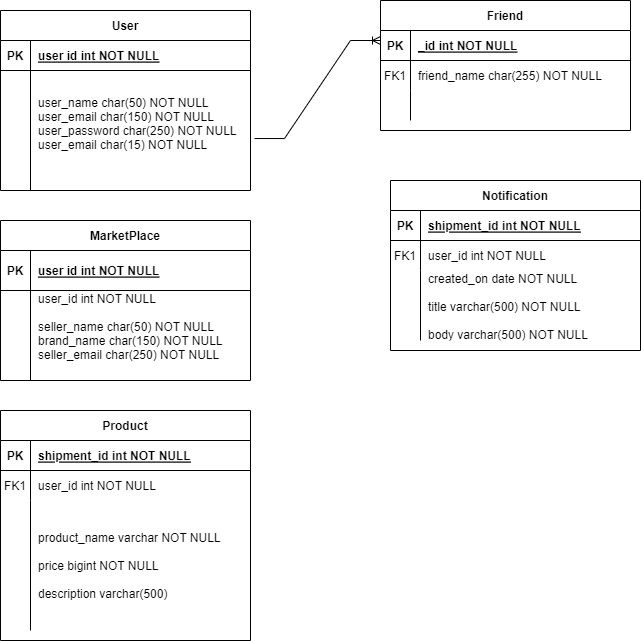

The diagram above was exported from draw.io. Its source (the exported page's mxGraphModel, read from the mxfile embedded in the PNG):
<mxGraphModel dx="348" dy="428" grid="1" gridSize="10" guides="1" tooltips="1" connect="1" arrows="1" fold="1" page="1" pageScale="1" pageWidth="850" pageHeight="1100" math="0" shadow="0" extFonts="Permanent Marker^https://fonts.googleapis.com/css?family=Permanent+Marker">
  <root>
    <mxCell id="0" />
    <mxCell id="1" parent="0" />
    <mxCell id="C-vyLk0tnHw3VtMMgP7b-2" value="Friend" style="shape=table;startSize=30;container=1;collapsible=1;childLayout=tableLayout;fixedRows=1;rowLines=0;fontStyle=1;align=center;resizeLast=1;" parent="1" vertex="1">
      <mxGeometry x="440" y="100" width="250" height="130" as="geometry" />
    </mxCell>
    <mxCell id="C-vyLk0tnHw3VtMMgP7b-3" value="" style="shape=partialRectangle;collapsible=0;dropTarget=0;pointerEvents=0;fillColor=none;points=[[0,0.5],[1,0.5]];portConstraint=eastwest;top=0;left=0;right=0;bottom=1;" parent="C-vyLk0tnHw3VtMMgP7b-2" vertex="1">
      <mxGeometry y="30" width="250" height="30" as="geometry" />
    </mxCell>
    <mxCell id="C-vyLk0tnHw3VtMMgP7b-4" value="PK" style="shape=partialRectangle;overflow=hidden;connectable=0;fillColor=none;top=0;left=0;bottom=0;right=0;fontStyle=1;" parent="C-vyLk0tnHw3VtMMgP7b-3" vertex="1">
      <mxGeometry width="30" height="30" as="geometry">
        <mxRectangle width="30" height="30" as="alternateBounds" />
      </mxGeometry>
    </mxCell>
    <mxCell id="C-vyLk0tnHw3VtMMgP7b-5" value="_id int NOT NULL " style="shape=partialRectangle;overflow=hidden;connectable=0;fillColor=none;top=0;left=0;bottom=0;right=0;align=left;spacingLeft=6;fontStyle=5;" parent="C-vyLk0tnHw3VtMMgP7b-3" vertex="1">
      <mxGeometry x="30" width="220" height="30" as="geometry">
        <mxRectangle width="220" height="30" as="alternateBounds" />
      </mxGeometry>
    </mxCell>
    <mxCell id="C-vyLk0tnHw3VtMMgP7b-6" value="" style="shape=partialRectangle;collapsible=0;dropTarget=0;pointerEvents=0;fillColor=none;points=[[0,0.5],[1,0.5]];portConstraint=eastwest;top=0;left=0;right=0;bottom=0;" parent="C-vyLk0tnHw3VtMMgP7b-2" vertex="1">
      <mxGeometry y="60" width="250" height="30" as="geometry" />
    </mxCell>
    <mxCell id="C-vyLk0tnHw3VtMMgP7b-7" value="FK1" style="shape=partialRectangle;overflow=hidden;connectable=0;fillColor=none;top=0;left=0;bottom=0;right=0;" parent="C-vyLk0tnHw3VtMMgP7b-6" vertex="1">
      <mxGeometry width="30" height="30" as="geometry">
        <mxRectangle width="30" height="30" as="alternateBounds" />
      </mxGeometry>
    </mxCell>
    <mxCell id="C-vyLk0tnHw3VtMMgP7b-8" value="friend_name char(255) NOT NULL" style="shape=partialRectangle;overflow=hidden;connectable=0;fillColor=none;top=0;left=0;bottom=0;right=0;align=left;spacingLeft=6;" parent="C-vyLk0tnHw3VtMMgP7b-6" vertex="1">
      <mxGeometry x="30" width="220" height="30" as="geometry">
        <mxRectangle width="220" height="30" as="alternateBounds" />
      </mxGeometry>
    </mxCell>
    <mxCell id="C-vyLk0tnHw3VtMMgP7b-9" value="" style="shape=partialRectangle;collapsible=0;dropTarget=0;pointerEvents=0;fillColor=none;points=[[0,0.5],[1,0.5]];portConstraint=eastwest;top=0;left=0;right=0;bottom=0;" parent="C-vyLk0tnHw3VtMMgP7b-2" vertex="1">
      <mxGeometry y="90" width="250" height="30" as="geometry" />
    </mxCell>
    <mxCell id="C-vyLk0tnHw3VtMMgP7b-10" value="" style="shape=partialRectangle;overflow=hidden;connectable=0;fillColor=none;top=0;left=0;bottom=0;right=0;" parent="C-vyLk0tnHw3VtMMgP7b-9" vertex="1">
      <mxGeometry width="30" height="30" as="geometry">
        <mxRectangle width="30" height="30" as="alternateBounds" />
      </mxGeometry>
    </mxCell>
    <mxCell id="C-vyLk0tnHw3VtMMgP7b-11" value="" style="shape=partialRectangle;overflow=hidden;connectable=0;fillColor=none;top=0;left=0;bottom=0;right=0;align=left;spacingLeft=6;" parent="C-vyLk0tnHw3VtMMgP7b-9" vertex="1">
      <mxGeometry x="30" width="220" height="30" as="geometry">
        <mxRectangle width="220" height="30" as="alternateBounds" />
      </mxGeometry>
    </mxCell>
    <mxCell id="C-vyLk0tnHw3VtMMgP7b-13" value="Notification" style="shape=table;startSize=30;container=1;collapsible=1;childLayout=tableLayout;fixedRows=1;rowLines=0;fontStyle=1;align=center;resizeLast=1;" parent="1" vertex="1">
      <mxGeometry x="450" y="280" width="250" height="170" as="geometry" />
    </mxCell>
    <mxCell id="C-vyLk0tnHw3VtMMgP7b-14" value="" style="shape=partialRectangle;collapsible=0;dropTarget=0;pointerEvents=0;fillColor=none;points=[[0,0.5],[1,0.5]];portConstraint=eastwest;top=0;left=0;right=0;bottom=1;" parent="C-vyLk0tnHw3VtMMgP7b-13" vertex="1">
      <mxGeometry y="30" width="250" height="30" as="geometry" />
    </mxCell>
    <mxCell id="C-vyLk0tnHw3VtMMgP7b-15" value="PK" style="shape=partialRectangle;overflow=hidden;connectable=0;fillColor=none;top=0;left=0;bottom=0;right=0;fontStyle=1;" parent="C-vyLk0tnHw3VtMMgP7b-14" vertex="1">
      <mxGeometry width="30" height="30" as="geometry">
        <mxRectangle width="30" height="30" as="alternateBounds" />
      </mxGeometry>
    </mxCell>
    <mxCell id="C-vyLk0tnHw3VtMMgP7b-16" value="shipment_id int NOT NULL " style="shape=partialRectangle;overflow=hidden;connectable=0;fillColor=none;top=0;left=0;bottom=0;right=0;align=left;spacingLeft=6;fontStyle=5;" parent="C-vyLk0tnHw3VtMMgP7b-14" vertex="1">
      <mxGeometry x="30" width="220" height="30" as="geometry">
        <mxRectangle width="220" height="30" as="alternateBounds" />
      </mxGeometry>
    </mxCell>
    <mxCell id="C-vyLk0tnHw3VtMMgP7b-17" value="" style="shape=partialRectangle;collapsible=0;dropTarget=0;pointerEvents=0;fillColor=none;points=[[0,0.5],[1,0.5]];portConstraint=eastwest;top=0;left=0;right=0;bottom=0;" parent="C-vyLk0tnHw3VtMMgP7b-13" vertex="1">
      <mxGeometry y="60" width="250" height="30" as="geometry" />
    </mxCell>
    <mxCell id="C-vyLk0tnHw3VtMMgP7b-18" value="FK1" style="shape=partialRectangle;overflow=hidden;connectable=0;fillColor=none;top=0;left=0;bottom=0;right=0;" parent="C-vyLk0tnHw3VtMMgP7b-17" vertex="1">
      <mxGeometry width="30" height="30" as="geometry">
        <mxRectangle width="30" height="30" as="alternateBounds" />
      </mxGeometry>
    </mxCell>
    <mxCell id="C-vyLk0tnHw3VtMMgP7b-19" value="user_id int NOT NULL" style="shape=partialRectangle;overflow=hidden;connectable=0;fillColor=none;top=0;left=0;bottom=0;right=0;align=left;spacingLeft=6;" parent="C-vyLk0tnHw3VtMMgP7b-17" vertex="1">
      <mxGeometry x="30" width="220" height="30" as="geometry">
        <mxRectangle width="220" height="30" as="alternateBounds" />
      </mxGeometry>
    </mxCell>
    <mxCell id="C-vyLk0tnHw3VtMMgP7b-20" value="" style="shape=partialRectangle;collapsible=0;dropTarget=0;pointerEvents=0;fillColor=none;points=[[0,0.5],[1,0.5]];portConstraint=eastwest;top=0;left=0;right=0;bottom=0;" parent="C-vyLk0tnHw3VtMMgP7b-13" vertex="1">
      <mxGeometry y="90" width="250" height="70" as="geometry" />
    </mxCell>
    <mxCell id="C-vyLk0tnHw3VtMMgP7b-21" value="" style="shape=partialRectangle;overflow=hidden;connectable=0;fillColor=none;top=0;left=0;bottom=0;right=0;" parent="C-vyLk0tnHw3VtMMgP7b-20" vertex="1">
      <mxGeometry width="30" height="70" as="geometry">
        <mxRectangle width="30" height="70" as="alternateBounds" />
      </mxGeometry>
    </mxCell>
    <mxCell id="C-vyLk0tnHw3VtMMgP7b-22" value="created_on date NOT NULL&#10;&#10;title varchar(500) NOT NULL&#10;&#10;body varchar(500) NOT NULL" style="shape=partialRectangle;overflow=hidden;connectable=0;fillColor=none;top=0;left=0;bottom=0;right=0;align=left;spacingLeft=6;" parent="C-vyLk0tnHw3VtMMgP7b-20" vertex="1">
      <mxGeometry x="30" width="220" height="70" as="geometry">
        <mxRectangle width="220" height="70" as="alternateBounds" />
      </mxGeometry>
    </mxCell>
    <mxCell id="C-vyLk0tnHw3VtMMgP7b-23" value="User" style="shape=table;startSize=30;container=1;collapsible=1;childLayout=tableLayout;fixedRows=1;rowLines=0;fontStyle=1;align=center;resizeLast=1;" parent="1" vertex="1">
      <mxGeometry x="60" y="110" width="250" height="180" as="geometry" />
    </mxCell>
    <mxCell id="C-vyLk0tnHw3VtMMgP7b-24" value="" style="shape=partialRectangle;collapsible=0;dropTarget=0;pointerEvents=0;fillColor=none;points=[[0,0.5],[1,0.5]];portConstraint=eastwest;top=0;left=0;right=0;bottom=1;" parent="C-vyLk0tnHw3VtMMgP7b-23" vertex="1">
      <mxGeometry y="30" width="250" height="30" as="geometry" />
    </mxCell>
    <mxCell id="C-vyLk0tnHw3VtMMgP7b-25" value="PK" style="shape=partialRectangle;overflow=hidden;connectable=0;fillColor=none;top=0;left=0;bottom=0;right=0;fontStyle=1;" parent="C-vyLk0tnHw3VtMMgP7b-24" vertex="1">
      <mxGeometry width="30" height="30" as="geometry">
        <mxRectangle width="30" height="30" as="alternateBounds" />
      </mxGeometry>
    </mxCell>
    <mxCell id="C-vyLk0tnHw3VtMMgP7b-26" value="user id int NOT NULL " style="shape=partialRectangle;overflow=hidden;connectable=0;fillColor=none;top=0;left=0;bottom=0;right=0;align=left;spacingLeft=6;fontStyle=5;" parent="C-vyLk0tnHw3VtMMgP7b-24" vertex="1">
      <mxGeometry x="30" width="220" height="30" as="geometry">
        <mxRectangle width="220" height="30" as="alternateBounds" />
      </mxGeometry>
    </mxCell>
    <mxCell id="C-vyLk0tnHw3VtMMgP7b-27" value="" style="shape=partialRectangle;collapsible=0;dropTarget=0;pointerEvents=0;fillColor=none;points=[[0,0.5],[1,0.5]];portConstraint=eastwest;top=0;left=0;right=0;bottom=0;" parent="C-vyLk0tnHw3VtMMgP7b-23" vertex="1">
      <mxGeometry y="60" width="250" height="120" as="geometry" />
    </mxCell>
    <mxCell id="C-vyLk0tnHw3VtMMgP7b-28" value="" style="shape=partialRectangle;overflow=hidden;connectable=0;fillColor=none;top=0;left=0;bottom=0;right=0;" parent="C-vyLk0tnHw3VtMMgP7b-27" vertex="1">
      <mxGeometry width="30" height="120" as="geometry">
        <mxRectangle width="30" height="120" as="alternateBounds" />
      </mxGeometry>
    </mxCell>
    <mxCell id="C-vyLk0tnHw3VtMMgP7b-29" value="user_name char(50) NOT NULL&#10;user_email char(150) NOT NULL&#10;user_password char(250) NOT NULL&#10;user_email char(15) NOT NULL&#10;" style="shape=partialRectangle;overflow=hidden;connectable=0;fillColor=none;top=0;left=0;bottom=0;right=0;align=left;spacingLeft=6;" parent="C-vyLk0tnHw3VtMMgP7b-27" vertex="1">
      <mxGeometry x="30" width="220" height="120" as="geometry">
        <mxRectangle width="220" height="120" as="alternateBounds" />
      </mxGeometry>
    </mxCell>
    <mxCell id="V4xuVsB5T96JHHllAD_2-1" value="MarketPlace" style="shape=table;startSize=30;container=1;collapsible=1;childLayout=tableLayout;fixedRows=1;rowLines=0;fontStyle=1;align=center;resizeLast=1;" parent="1" vertex="1">
      <mxGeometry x="60" y="320" width="250" height="160" as="geometry" />
    </mxCell>
    <mxCell id="V4xuVsB5T96JHHllAD_2-2" value="" style="shape=partialRectangle;collapsible=0;dropTarget=0;pointerEvents=0;fillColor=none;points=[[0,0.5],[1,0.5]];portConstraint=eastwest;top=0;left=0;right=0;bottom=1;" parent="V4xuVsB5T96JHHllAD_2-1" vertex="1">
      <mxGeometry y="30" width="250" height="40" as="geometry" />
    </mxCell>
    <mxCell id="V4xuVsB5T96JHHllAD_2-3" value="PK" style="shape=partialRectangle;overflow=hidden;connectable=0;fillColor=none;top=0;left=0;bottom=0;right=0;fontStyle=1;" parent="V4xuVsB5T96JHHllAD_2-2" vertex="1">
      <mxGeometry width="30" height="40" as="geometry">
        <mxRectangle width="30" height="40" as="alternateBounds" />
      </mxGeometry>
    </mxCell>
    <mxCell id="V4xuVsB5T96JHHllAD_2-4" value="user id int NOT NULL " style="shape=partialRectangle;overflow=hidden;connectable=0;fillColor=none;top=0;left=0;bottom=0;right=0;align=left;spacingLeft=6;fontStyle=5;" parent="V4xuVsB5T96JHHllAD_2-2" vertex="1">
      <mxGeometry x="30" width="220" height="40" as="geometry">
        <mxRectangle width="220" height="40" as="alternateBounds" />
      </mxGeometry>
    </mxCell>
    <mxCell id="V4xuVsB5T96JHHllAD_2-5" value="" style="shape=partialRectangle;collapsible=0;dropTarget=0;pointerEvents=0;fillColor=none;points=[[0,0.5],[1,0.5]];portConstraint=eastwest;top=0;left=0;right=0;bottom=0;" parent="V4xuVsB5T96JHHllAD_2-1" vertex="1">
      <mxGeometry y="70" width="250" height="90" as="geometry" />
    </mxCell>
    <mxCell id="V4xuVsB5T96JHHllAD_2-6" value="" style="shape=partialRectangle;overflow=hidden;connectable=0;fillColor=none;top=0;left=0;bottom=0;right=0;" parent="V4xuVsB5T96JHHllAD_2-5" vertex="1">
      <mxGeometry width="30" height="90" as="geometry">
        <mxRectangle width="30" height="90" as="alternateBounds" />
      </mxGeometry>
    </mxCell>
    <mxCell id="V4xuVsB5T96JHHllAD_2-7" value="user_id int NOT NULL&#10;&#10;seller_name char(50) NOT NULL&#10;brand_name char(150) NOT NULL&#10;seller_email char(250) NOT NULL&#10;&#10;" style="shape=partialRectangle;overflow=hidden;connectable=0;fillColor=none;top=0;left=0;bottom=0;right=0;align=left;spacingLeft=6;" parent="V4xuVsB5T96JHHllAD_2-5" vertex="1">
      <mxGeometry x="30" width="220" height="90" as="geometry">
        <mxRectangle width="220" height="90" as="alternateBounds" />
      </mxGeometry>
    </mxCell>
    <mxCell id="V4xuVsB5T96JHHllAD_2-9" value="" style="edgeStyle=entityRelationEdgeStyle;fontSize=12;html=1;endArrow=ERoneToMany;rounded=0;exitX=1.016;exitY=0.567;exitDx=0;exitDy=0;exitPerimeter=0;" parent="1" source="C-vyLk0tnHw3VtMMgP7b-27" edge="1">
      <mxGeometry width="100" height="100" relative="1" as="geometry">
        <mxPoint x="340" y="240" as="sourcePoint" />
        <mxPoint x="440" y="140" as="targetPoint" />
      </mxGeometry>
    </mxCell>
    <mxCell id="pm4SexD5-9aE4R0PYr9N-1" value="Product" style="shape=table;startSize=30;container=1;collapsible=1;childLayout=tableLayout;fixedRows=1;rowLines=0;fontStyle=1;align=center;resizeLast=1;" parent="1" vertex="1">
      <mxGeometry x="60" y="510" width="250" height="230" as="geometry" />
    </mxCell>
    <mxCell id="pm4SexD5-9aE4R0PYr9N-2" value="" style="shape=partialRectangle;collapsible=0;dropTarget=0;pointerEvents=0;fillColor=none;points=[[0,0.5],[1,0.5]];portConstraint=eastwest;top=0;left=0;right=0;bottom=1;" parent="pm4SexD5-9aE4R0PYr9N-1" vertex="1">
      <mxGeometry y="30" width="250" height="30" as="geometry" />
    </mxCell>
    <mxCell id="pm4SexD5-9aE4R0PYr9N-3" value="PK" style="shape=partialRectangle;overflow=hidden;connectable=0;fillColor=none;top=0;left=0;bottom=0;right=0;fontStyle=1;" parent="pm4SexD5-9aE4R0PYr9N-2" vertex="1">
      <mxGeometry width="30" height="30" as="geometry">
        <mxRectangle width="30" height="30" as="alternateBounds" />
      </mxGeometry>
    </mxCell>
    <mxCell id="pm4SexD5-9aE4R0PYr9N-4" value="shipment_id int NOT NULL " style="shape=partialRectangle;overflow=hidden;connectable=0;fillColor=none;top=0;left=0;bottom=0;right=0;align=left;spacingLeft=6;fontStyle=5;" parent="pm4SexD5-9aE4R0PYr9N-2" vertex="1">
      <mxGeometry x="30" width="220" height="30" as="geometry">
        <mxRectangle width="220" height="30" as="alternateBounds" />
      </mxGeometry>
    </mxCell>
    <mxCell id="pm4SexD5-9aE4R0PYr9N-5" value="" style="shape=partialRectangle;collapsible=0;dropTarget=0;pointerEvents=0;fillColor=none;points=[[0,0.5],[1,0.5]];portConstraint=eastwest;top=0;left=0;right=0;bottom=0;" parent="pm4SexD5-9aE4R0PYr9N-1" vertex="1">
      <mxGeometry y="60" width="250" height="30" as="geometry" />
    </mxCell>
    <mxCell id="pm4SexD5-9aE4R0PYr9N-6" value="FK1" style="shape=partialRectangle;overflow=hidden;connectable=0;fillColor=none;top=0;left=0;bottom=0;right=0;" parent="pm4SexD5-9aE4R0PYr9N-5" vertex="1">
      <mxGeometry width="30" height="30" as="geometry">
        <mxRectangle width="30" height="30" as="alternateBounds" />
      </mxGeometry>
    </mxCell>
    <mxCell id="pm4SexD5-9aE4R0PYr9N-7" value="user_id int NOT NULL" style="shape=partialRectangle;overflow=hidden;connectable=0;fillColor=none;top=0;left=0;bottom=0;right=0;align=left;spacingLeft=6;" parent="pm4SexD5-9aE4R0PYr9N-5" vertex="1">
      <mxGeometry x="30" width="220" height="30" as="geometry">
        <mxRectangle width="220" height="30" as="alternateBounds" />
      </mxGeometry>
    </mxCell>
    <mxCell id="pm4SexD5-9aE4R0PYr9N-8" value="" style="shape=partialRectangle;collapsible=0;dropTarget=0;pointerEvents=0;fillColor=none;points=[[0,0.5],[1,0.5]];portConstraint=eastwest;top=0;left=0;right=0;bottom=0;" parent="pm4SexD5-9aE4R0PYr9N-1" vertex="1">
      <mxGeometry y="90" width="250" height="130" as="geometry" />
    </mxCell>
    <mxCell id="pm4SexD5-9aE4R0PYr9N-9" value="" style="shape=partialRectangle;overflow=hidden;connectable=0;fillColor=none;top=0;left=0;bottom=0;right=0;" parent="pm4SexD5-9aE4R0PYr9N-8" vertex="1">
      <mxGeometry width="30" height="130" as="geometry">
        <mxRectangle width="30" height="130" as="alternateBounds" />
      </mxGeometry>
    </mxCell>
    <mxCell id="pm4SexD5-9aE4R0PYr9N-10" value="product_name varchar NOT NULL&#10;&#10;price bigint NOT NULL&#10;&#10;description varchar(500)" style="shape=partialRectangle;overflow=hidden;connectable=0;fillColor=none;top=0;left=0;bottom=0;right=0;align=left;spacingLeft=6;" parent="pm4SexD5-9aE4R0PYr9N-8" vertex="1">
      <mxGeometry x="30" width="220" height="130" as="geometry">
        <mxRectangle width="220" height="130" as="alternateBounds" />
      </mxGeometry>
    </mxCell>
  </root>
</mxGraphModel>